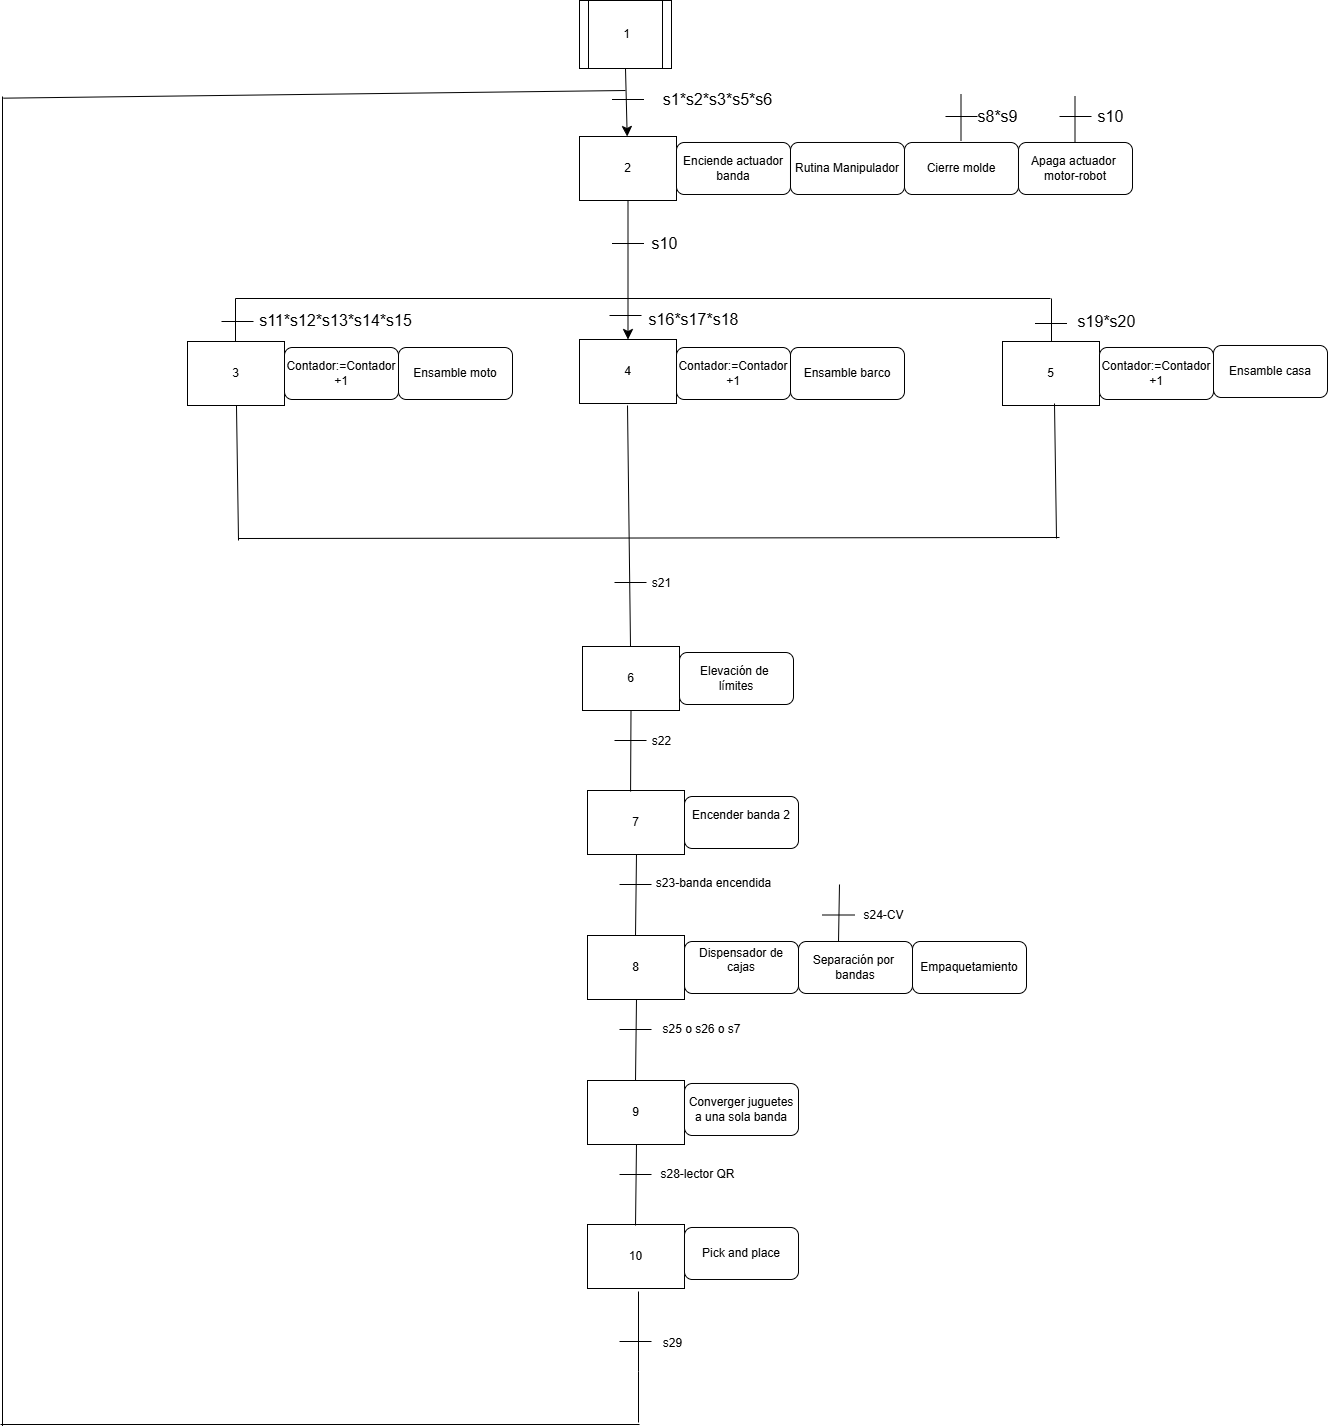

The diagram above was exported from draw.io. Its source (the exported page's mxGraphModel, read from the mxfile embedded in the PNG):
<mxGraphModel dx="3385" dy="1670" grid="0" gridSize="10" guides="1" tooltips="1" connect="1" arrows="1" fold="1" page="0" pageScale="1" pageWidth="827" pageHeight="1169" math="0" shadow="0">
  <root>
    <mxCell id="0" />
    <mxCell id="1" parent="0" />
    <mxCell id="kA1zZRthYYEZTJrhDJfg-10" style="edgeStyle=none;curved=1;rounded=0;orthogonalLoop=1;jettySize=auto;html=1;exitX=0.5;exitY=1;exitDx=0;exitDy=0;fontSize=12;startSize=8;endSize=8;" parent="1" source="kA1zZRthYYEZTJrhDJfg-1" target="kA1zZRthYYEZTJrhDJfg-6" edge="1">
      <mxGeometry relative="1" as="geometry" />
    </mxCell>
    <mxCell id="kA1zZRthYYEZTJrhDJfg-1" value="1" style="shape=process;whiteSpace=wrap;html=1;backgroundOutline=1;" parent="1" vertex="1">
      <mxGeometry x="47" y="-103" width="92" height="68" as="geometry" />
    </mxCell>
    <mxCell id="kA1zZRthYYEZTJrhDJfg-6" value="2" style="rounded=0;whiteSpace=wrap;html=1;" parent="1" vertex="1">
      <mxGeometry x="47" y="33" width="97" height="64" as="geometry" />
    </mxCell>
    <mxCell id="kA1zZRthYYEZTJrhDJfg-7" value="4" style="rounded=0;whiteSpace=wrap;html=1;" parent="1" vertex="1">
      <mxGeometry x="47" y="236" width="97" height="64" as="geometry" />
    </mxCell>
    <mxCell id="kA1zZRthYYEZTJrhDJfg-13" value="" style="endArrow=none;html=1;rounded=0;fontSize=12;startSize=8;endSize=8;curved=1;" parent="1" edge="1">
      <mxGeometry width="50" height="50" relative="1" as="geometry">
        <mxPoint x="79.5" y="-4" as="sourcePoint" />
        <mxPoint x="111.5" y="-4" as="targetPoint" />
      </mxGeometry>
    </mxCell>
    <mxCell id="kA1zZRthYYEZTJrhDJfg-14" value="s1*s2*s3*s5*s6" style="text;html=1;align=center;verticalAlign=middle;resizable=0;points=[];autosize=1;strokeColor=none;fillColor=none;fontSize=16;" parent="1" vertex="1">
      <mxGeometry x="121" y="-20" width="127" height="31" as="geometry" />
    </mxCell>
    <mxCell id="kA1zZRthYYEZTJrhDJfg-15" value="Enciende actuador banda" style="rounded=1;whiteSpace=wrap;html=1;" parent="1" vertex="1">
      <mxGeometry x="144" y="39" width="114" height="52" as="geometry" />
    </mxCell>
    <mxCell id="kA1zZRthYYEZTJrhDJfg-16" value="Rutina Manipulador" style="rounded=1;whiteSpace=wrap;html=1;" parent="1" vertex="1">
      <mxGeometry x="258" y="39" width="114" height="52" as="geometry" />
    </mxCell>
    <mxCell id="kA1zZRthYYEZTJrhDJfg-17" value="Cierre molde" style="rounded=1;whiteSpace=wrap;html=1;" parent="1" vertex="1">
      <mxGeometry x="372" y="39" width="114" height="52" as="geometry" />
    </mxCell>
    <mxCell id="kA1zZRthYYEZTJrhDJfg-18" value="Apaga actuador&amp;nbsp;&lt;div&gt;motor-robot&lt;/div&gt;" style="rounded=1;whiteSpace=wrap;html=1;" parent="1" vertex="1">
      <mxGeometry x="486" y="39" width="114" height="52" as="geometry" />
    </mxCell>
    <mxCell id="kA1zZRthYYEZTJrhDJfg-19" value="" style="endArrow=none;html=1;rounded=0;fontSize=12;startSize=8;endSize=8;curved=1;" parent="1" edge="1">
      <mxGeometry width="50" height="50" relative="1" as="geometry">
        <mxPoint x="428.5" y="37" as="sourcePoint" />
        <mxPoint x="428.5" y="-9" as="targetPoint" />
      </mxGeometry>
    </mxCell>
    <mxCell id="kA1zZRthYYEZTJrhDJfg-20" value="" style="endArrow=none;html=1;rounded=0;fontSize=12;startSize=8;endSize=8;curved=1;" parent="1" edge="1">
      <mxGeometry width="50" height="50" relative="1" as="geometry">
        <mxPoint x="542.5" y="39" as="sourcePoint" />
        <mxPoint x="542.5" y="-7" as="targetPoint" />
      </mxGeometry>
    </mxCell>
    <mxCell id="kA1zZRthYYEZTJrhDJfg-22" value="" style="endArrow=none;html=1;rounded=0;fontSize=12;startSize=8;endSize=8;curved=1;" parent="1" edge="1">
      <mxGeometry width="50" height="50" relative="1" as="geometry">
        <mxPoint x="413" y="13" as="sourcePoint" />
        <mxPoint x="445" y="13" as="targetPoint" />
      </mxGeometry>
    </mxCell>
    <mxCell id="kA1zZRthYYEZTJrhDJfg-24" value="" style="endArrow=none;html=1;rounded=0;fontSize=12;startSize=8;endSize=8;curved=1;" parent="1" edge="1">
      <mxGeometry width="50" height="50" relative="1" as="geometry">
        <mxPoint x="527" y="13" as="sourcePoint" />
        <mxPoint x="559" y="13" as="targetPoint" />
      </mxGeometry>
    </mxCell>
    <mxCell id="kA1zZRthYYEZTJrhDJfg-25" value="s8*s9" style="text;html=1;align=center;verticalAlign=middle;resizable=0;points=[];autosize=1;strokeColor=none;fillColor=none;fontSize=16;" parent="1" vertex="1">
      <mxGeometry x="436" y="-3" width="58" height="31" as="geometry" />
    </mxCell>
    <mxCell id="kA1zZRthYYEZTJrhDJfg-26" value="s10" style="text;html=1;align=center;verticalAlign=middle;resizable=0;points=[];autosize=1;strokeColor=none;fillColor=none;fontSize=16;" parent="1" vertex="1">
      <mxGeometry x="556" y="-3" width="44" height="31" as="geometry" />
    </mxCell>
    <mxCell id="kA1zZRthYYEZTJrhDJfg-27" style="edgeStyle=none;curved=1;rounded=0;orthogonalLoop=1;jettySize=auto;html=1;exitX=0.5;exitY=1;exitDx=0;exitDy=0;fontSize=12;startSize=8;endSize=8;" parent="1" source="kA1zZRthYYEZTJrhDJfg-6" target="kA1zZRthYYEZTJrhDJfg-7" edge="1">
      <mxGeometry relative="1" as="geometry">
        <mxPoint x="96" y="183" as="targetPoint" />
      </mxGeometry>
    </mxCell>
    <mxCell id="kA1zZRthYYEZTJrhDJfg-28" value="" style="endArrow=none;html=1;rounded=0;fontSize=12;startSize=8;endSize=8;curved=1;" parent="1" edge="1">
      <mxGeometry width="50" height="50" relative="1" as="geometry">
        <mxPoint x="79.5" y="140" as="sourcePoint" />
        <mxPoint x="111.5" y="140" as="targetPoint" />
      </mxGeometry>
    </mxCell>
    <mxCell id="kA1zZRthYYEZTJrhDJfg-29" value="s10&lt;div&gt;&lt;br&gt;&lt;/div&gt;" style="text;html=1;align=center;verticalAlign=middle;resizable=0;points=[];autosize=1;strokeColor=none;fillColor=none;fontSize=16;" parent="1" vertex="1">
      <mxGeometry x="110" y="125" width="44" height="50" as="geometry" />
    </mxCell>
    <mxCell id="kA1zZRthYYEZTJrhDJfg-31" value="" style="endArrow=none;html=1;rounded=0;fontSize=12;startSize=8;endSize=8;curved=1;" parent="1" edge="1">
      <mxGeometry width="50" height="50" relative="1" as="geometry">
        <mxPoint x="-297" y="195" as="sourcePoint" />
        <mxPoint x="518" y="195" as="targetPoint" />
      </mxGeometry>
    </mxCell>
    <mxCell id="kA1zZRthYYEZTJrhDJfg-35" value="" style="endArrow=none;html=1;rounded=0;fontSize=12;startSize=8;endSize=8;curved=1;" parent="1" edge="1">
      <mxGeometry width="50" height="50" relative="1" as="geometry">
        <mxPoint x="-297" y="238" as="sourcePoint" />
        <mxPoint x="-297" y="195" as="targetPoint" />
      </mxGeometry>
    </mxCell>
    <mxCell id="kA1zZRthYYEZTJrhDJfg-36" value="" style="endArrow=none;html=1;rounded=0;fontSize=12;startSize=8;endSize=8;curved=1;" parent="1" edge="1">
      <mxGeometry width="50" height="50" relative="1" as="geometry">
        <mxPoint x="519" y="238" as="sourcePoint" />
        <mxPoint x="519" y="195" as="targetPoint" />
      </mxGeometry>
    </mxCell>
    <mxCell id="kA1zZRthYYEZTJrhDJfg-37" value="3" style="rounded=0;whiteSpace=wrap;html=1;" parent="1" vertex="1">
      <mxGeometry x="-345" y="238" width="97" height="64" as="geometry" />
    </mxCell>
    <mxCell id="kA1zZRthYYEZTJrhDJfg-38" value="5" style="rounded=0;whiteSpace=wrap;html=1;" parent="1" vertex="1">
      <mxGeometry x="470" y="238" width="97" height="64" as="geometry" />
    </mxCell>
    <mxCell id="kA1zZRthYYEZTJrhDJfg-39" value="Contador:=Contador&lt;div&gt;+1&lt;/div&gt;" style="rounded=1;whiteSpace=wrap;html=1;" parent="1" vertex="1">
      <mxGeometry x="-248" y="244" width="114" height="52" as="geometry" />
    </mxCell>
    <mxCell id="kA1zZRthYYEZTJrhDJfg-40" value="Ensamble barco" style="rounded=1;whiteSpace=wrap;html=1;" parent="1" vertex="1">
      <mxGeometry x="258" y="244" width="114" height="52" as="geometry" />
    </mxCell>
    <mxCell id="kA1zZRthYYEZTJrhDJfg-41" value="Ensamble casa" style="rounded=1;whiteSpace=wrap;html=1;" parent="1" vertex="1">
      <mxGeometry x="681" y="242" width="114" height="52" as="geometry" />
    </mxCell>
    <mxCell id="kA1zZRthYYEZTJrhDJfg-42" value="" style="endArrow=none;html=1;rounded=0;fontSize=12;startSize=8;endSize=8;curved=1;" parent="1" edge="1">
      <mxGeometry width="50" height="50" relative="1" as="geometry">
        <mxPoint x="-294" y="435" as="sourcePoint" />
        <mxPoint x="527" y="434" as="targetPoint" />
      </mxGeometry>
    </mxCell>
    <mxCell id="kA1zZRthYYEZTJrhDJfg-44" value="" style="endArrow=none;html=1;rounded=0;fontSize=12;startSize=8;endSize=8;curved=1;" parent="1" target="kA1zZRthYYEZTJrhDJfg-37" edge="1">
      <mxGeometry width="50" height="50" relative="1" as="geometry">
        <mxPoint x="-294" y="437" as="sourcePoint" />
        <mxPoint x="-294" y="384" as="targetPoint" />
      </mxGeometry>
    </mxCell>
    <mxCell id="kA1zZRthYYEZTJrhDJfg-45" value="" style="endArrow=none;html=1;rounded=0;fontSize=12;startSize=8;endSize=8;curved=1;" parent="1" edge="1">
      <mxGeometry width="50" height="50" relative="1" as="geometry">
        <mxPoint x="98" y="543" as="sourcePoint" />
        <mxPoint x="95" y="302" as="targetPoint" />
      </mxGeometry>
    </mxCell>
    <mxCell id="kA1zZRthYYEZTJrhDJfg-46" value="" style="endArrow=none;html=1;rounded=0;fontSize=12;startSize=8;endSize=8;curved=1;" parent="1" edge="1">
      <mxGeometry width="50" height="50" relative="1" as="geometry">
        <mxPoint x="524" y="435" as="sourcePoint" />
        <mxPoint x="522" y="300" as="targetPoint" />
      </mxGeometry>
    </mxCell>
    <mxCell id="kA1zZRthYYEZTJrhDJfg-47" value="" style="endArrow=none;html=1;rounded=0;fontSize=12;startSize=8;endSize=8;curved=1;" parent="1" edge="1">
      <mxGeometry width="50" height="50" relative="1" as="geometry">
        <mxPoint x="77" y="212" as="sourcePoint" />
        <mxPoint x="109" y="212" as="targetPoint" />
      </mxGeometry>
    </mxCell>
    <mxCell id="kA1zZRthYYEZTJrhDJfg-48" value="" style="endArrow=none;html=1;rounded=0;fontSize=12;startSize=8;endSize=8;curved=1;" parent="1" edge="1">
      <mxGeometry width="50" height="50" relative="1" as="geometry">
        <mxPoint x="502.5" y="220" as="sourcePoint" />
        <mxPoint x="534.5" y="220" as="targetPoint" />
      </mxGeometry>
    </mxCell>
    <mxCell id="kA1zZRthYYEZTJrhDJfg-49" value="" style="endArrow=none;html=1;rounded=0;fontSize=12;startSize=8;endSize=8;curved=1;" parent="1" edge="1">
      <mxGeometry width="50" height="50" relative="1" as="geometry">
        <mxPoint x="-311" y="218" as="sourcePoint" />
        <mxPoint x="-279" y="218" as="targetPoint" />
      </mxGeometry>
    </mxCell>
    <mxCell id="kA1zZRthYYEZTJrhDJfg-51" value="s11*s12*s13*s14*s15&lt;div&gt;&lt;br&gt;&lt;/div&gt;" style="text;html=1;align=center;verticalAlign=middle;resizable=0;points=[];autosize=1;strokeColor=none;fillColor=none;fontSize=16;" parent="1" vertex="1">
      <mxGeometry x="-283" y="202" width="171" height="50" as="geometry" />
    </mxCell>
    <mxCell id="kA1zZRthYYEZTJrhDJfg-53" value="s16*s17*s18" style="text;html=1;align=center;verticalAlign=middle;resizable=0;points=[];autosize=1;strokeColor=none;fillColor=none;fontSize=16;" parent="1" vertex="1">
      <mxGeometry x="107" y="200" width="108" height="31" as="geometry" />
    </mxCell>
    <mxCell id="kA1zZRthYYEZTJrhDJfg-54" value="" style="endArrow=none;html=1;rounded=0;fontSize=12;startSize=8;endSize=8;curved=1;" parent="1" edge="1">
      <mxGeometry width="50" height="50" relative="1" as="geometry">
        <mxPoint x="82" y="479" as="sourcePoint" />
        <mxPoint x="114" y="479" as="targetPoint" />
      </mxGeometry>
    </mxCell>
    <mxCell id="kA1zZRthYYEZTJrhDJfg-55" value="s19*s20" style="text;html=1;align=center;verticalAlign=middle;resizable=0;points=[];autosize=1;strokeColor=none;fillColor=none;fontSize=16;" parent="1" vertex="1">
      <mxGeometry x="536" y="202" width="76" height="31" as="geometry" />
    </mxCell>
    <mxCell id="AHW6eDkfj2Qgrtjn53hn-1" value="Ensamble moto" style="rounded=1;whiteSpace=wrap;html=1;" parent="1" vertex="1">
      <mxGeometry x="-134" y="244" width="114" height="52" as="geometry" />
    </mxCell>
    <mxCell id="AHW6eDkfj2Qgrtjn53hn-2" value="Contador:=Contador&lt;div&gt;+1&lt;/div&gt;" style="rounded=1;whiteSpace=wrap;html=1;" parent="1" vertex="1">
      <mxGeometry x="144" y="244" width="114" height="52" as="geometry" />
    </mxCell>
    <mxCell id="AHW6eDkfj2Qgrtjn53hn-3" value="Contador:=Contador&lt;div&gt;+1&lt;/div&gt;" style="rounded=1;whiteSpace=wrap;html=1;" parent="1" vertex="1">
      <mxGeometry x="567" y="244" width="114" height="52" as="geometry" />
    </mxCell>
    <mxCell id="AHW6eDkfj2Qgrtjn53hn-4" value="s21" style="text;html=1;align=center;verticalAlign=middle;resizable=0;points=[];autosize=1;strokeColor=none;fillColor=none;" parent="1" vertex="1">
      <mxGeometry x="110" y="467" width="37" height="26" as="geometry" />
    </mxCell>
    <mxCell id="AHW6eDkfj2Qgrtjn53hn-5" value="6" style="rounded=0;whiteSpace=wrap;html=1;" parent="1" vertex="1">
      <mxGeometry x="50" y="543" width="97" height="64" as="geometry" />
    </mxCell>
    <mxCell id="AHW6eDkfj2Qgrtjn53hn-6" value="Elevación de&amp;nbsp;&lt;div&gt;límites&lt;/div&gt;" style="rounded=1;whiteSpace=wrap;html=1;" parent="1" vertex="1">
      <mxGeometry x="147" y="549" width="114" height="52" as="geometry" />
    </mxCell>
    <mxCell id="AHW6eDkfj2Qgrtjn53hn-8" value="7" style="rounded=0;whiteSpace=wrap;html=1;" parent="1" vertex="1">
      <mxGeometry x="55" y="687" width="97" height="64" as="geometry" />
    </mxCell>
    <mxCell id="AHW6eDkfj2Qgrtjn53hn-9" value="Encender banda 2&lt;div&gt;&lt;br&gt;&lt;/div&gt;" style="rounded=1;whiteSpace=wrap;html=1;" parent="1" vertex="1">
      <mxGeometry x="152" y="693" width="114" height="52" as="geometry" />
    </mxCell>
    <mxCell id="AHW6eDkfj2Qgrtjn53hn-11" value="" style="endArrow=none;html=1;rounded=0;exitX=0.444;exitY=0.016;exitDx=0;exitDy=0;exitPerimeter=0;entryX=0.5;entryY=1;entryDx=0;entryDy=0;" parent="1" source="AHW6eDkfj2Qgrtjn53hn-8" target="AHW6eDkfj2Qgrtjn53hn-5" edge="1">
      <mxGeometry width="50" height="50" relative="1" as="geometry">
        <mxPoint x="98.02" y="680" as="sourcePoint" />
        <mxPoint x="98.02" y="613" as="targetPoint" />
      </mxGeometry>
    </mxCell>
    <mxCell id="AHW6eDkfj2Qgrtjn53hn-13" value="" style="endArrow=none;html=1;rounded=0;fontSize=12;startSize=8;endSize=8;curved=1;" parent="1" edge="1">
      <mxGeometry width="50" height="50" relative="1" as="geometry">
        <mxPoint x="82" y="637" as="sourcePoint" />
        <mxPoint x="114" y="637" as="targetPoint" />
      </mxGeometry>
    </mxCell>
    <mxCell id="AHW6eDkfj2Qgrtjn53hn-14" value="s22" style="text;html=1;align=center;verticalAlign=middle;resizable=0;points=[];autosize=1;strokeColor=none;fillColor=none;" parent="1" vertex="1">
      <mxGeometry x="110" y="625" width="37" height="26" as="geometry" />
    </mxCell>
    <mxCell id="AHW6eDkfj2Qgrtjn53hn-15" value="8" style="rounded=0;whiteSpace=wrap;html=1;" parent="1" vertex="1">
      <mxGeometry x="55" y="832" width="97" height="64" as="geometry" />
    </mxCell>
    <mxCell id="AHW6eDkfj2Qgrtjn53hn-17" value="" style="endArrow=none;html=1;rounded=0;exitX=0.444;exitY=0.016;exitDx=0;exitDy=0;exitPerimeter=0;entryX=0.5;entryY=1;entryDx=0;entryDy=0;" parent="1" edge="1">
      <mxGeometry width="50" height="50" relative="1" as="geometry">
        <mxPoint x="103" y="832" as="sourcePoint" />
        <mxPoint x="104" y="751" as="targetPoint" />
      </mxGeometry>
    </mxCell>
    <mxCell id="AHW6eDkfj2Qgrtjn53hn-18" value="" style="endArrow=none;html=1;rounded=0;fontSize=12;startSize=8;endSize=8;curved=1;" parent="1" edge="1">
      <mxGeometry width="50" height="50" relative="1" as="geometry">
        <mxPoint x="87" y="781" as="sourcePoint" />
        <mxPoint x="119" y="781" as="targetPoint" />
      </mxGeometry>
    </mxCell>
    <mxCell id="AHW6eDkfj2Qgrtjn53hn-19" value="s23-banda encendida" style="text;html=1;align=center;verticalAlign=middle;resizable=0;points=[];autosize=1;strokeColor=none;fillColor=none;" parent="1" vertex="1">
      <mxGeometry x="115" y="767" width="133" height="26" as="geometry" />
    </mxCell>
    <mxCell id="AHW6eDkfj2Qgrtjn53hn-20" value="Dispensador de cajas&lt;br&gt;&lt;div&gt;&lt;br&gt;&lt;/div&gt;" style="rounded=1;whiteSpace=wrap;html=1;" parent="1" vertex="1">
      <mxGeometry x="152" y="838" width="114" height="52" as="geometry" />
    </mxCell>
    <mxCell id="AHW6eDkfj2Qgrtjn53hn-21" value="Separación por&amp;nbsp; bandas" style="rounded=1;whiteSpace=wrap;html=1;" parent="1" vertex="1">
      <mxGeometry x="266" y="838" width="114" height="52" as="geometry" />
    </mxCell>
    <mxCell id="AHW6eDkfj2Qgrtjn53hn-22" value="&lt;div&gt;Empaquetamiento&lt;/div&gt;" style="rounded=1;whiteSpace=wrap;html=1;" parent="1" vertex="1">
      <mxGeometry x="380" y="838" width="114" height="52" as="geometry" />
    </mxCell>
    <mxCell id="AHW6eDkfj2Qgrtjn53hn-26" value="" style="endArrow=none;html=1;rounded=0;fontSize=12;startSize=8;endSize=8;curved=1;" parent="1" edge="1">
      <mxGeometry width="50" height="50" relative="1" as="geometry">
        <mxPoint x="290" y="811.5" as="sourcePoint" />
        <mxPoint x="322" y="811.5" as="targetPoint" />
      </mxGeometry>
    </mxCell>
    <mxCell id="AHW6eDkfj2Qgrtjn53hn-27" value="s24-CV" style="text;html=1;align=center;verticalAlign=middle;resizable=0;points=[];autosize=1;strokeColor=none;fillColor=none;" parent="1" vertex="1">
      <mxGeometry x="322" y="799" width="58" height="26" as="geometry" />
    </mxCell>
    <mxCell id="AHW6eDkfj2Qgrtjn53hn-28" value="" style="endArrow=none;html=1;rounded=0;exitX=0.444;exitY=0.016;exitDx=0;exitDy=0;exitPerimeter=0;" parent="1" edge="1">
      <mxGeometry width="50" height="50" relative="1" as="geometry">
        <mxPoint x="306" y="838" as="sourcePoint" />
        <mxPoint x="307" y="781" as="targetPoint" />
      </mxGeometry>
    </mxCell>
    <mxCell id="AHW6eDkfj2Qgrtjn53hn-29" value="9" style="rounded=0;whiteSpace=wrap;html=1;" parent="1" vertex="1">
      <mxGeometry x="55" y="977" width="97" height="64" as="geometry" />
    </mxCell>
    <mxCell id="AHW6eDkfj2Qgrtjn53hn-30" value="" style="endArrow=none;html=1;rounded=0;exitX=0.444;exitY=0.016;exitDx=0;exitDy=0;exitPerimeter=0;entryX=0.5;entryY=1;entryDx=0;entryDy=0;" parent="1" edge="1">
      <mxGeometry width="50" height="50" relative="1" as="geometry">
        <mxPoint x="103" y="977" as="sourcePoint" />
        <mxPoint x="104" y="896" as="targetPoint" />
      </mxGeometry>
    </mxCell>
    <mxCell id="AHW6eDkfj2Qgrtjn53hn-31" value="" style="endArrow=none;html=1;rounded=0;fontSize=12;startSize=8;endSize=8;curved=1;" parent="1" edge="1">
      <mxGeometry width="50" height="50" relative="1" as="geometry">
        <mxPoint x="87" y="926" as="sourcePoint" />
        <mxPoint x="119" y="926" as="targetPoint" />
      </mxGeometry>
    </mxCell>
    <mxCell id="AHW6eDkfj2Qgrtjn53hn-33" value="s25 o s26 o s7" style="text;html=1;align=center;verticalAlign=middle;resizable=0;points=[];autosize=1;strokeColor=none;fillColor=none;" parent="1" vertex="1">
      <mxGeometry x="121" y="913" width="96" height="26" as="geometry" />
    </mxCell>
    <mxCell id="AHW6eDkfj2Qgrtjn53hn-34" value="&lt;div&gt;Converger juguetes a una sola banda&lt;/div&gt;" style="rounded=1;whiteSpace=wrap;html=1;" parent="1" vertex="1">
      <mxGeometry x="152" y="980" width="114" height="52" as="geometry" />
    </mxCell>
    <mxCell id="AHW6eDkfj2Qgrtjn53hn-35" value="10" style="rounded=0;whiteSpace=wrap;html=1;" parent="1" vertex="1">
      <mxGeometry x="55" y="1121" width="97" height="64" as="geometry" />
    </mxCell>
    <mxCell id="AHW6eDkfj2Qgrtjn53hn-36" value="" style="endArrow=none;html=1;rounded=0;exitX=0.444;exitY=0.016;exitDx=0;exitDy=0;exitPerimeter=0;entryX=0.5;entryY=1;entryDx=0;entryDy=0;" parent="1" edge="1">
      <mxGeometry width="50" height="50" relative="1" as="geometry">
        <mxPoint x="103" y="1122" as="sourcePoint" />
        <mxPoint x="104" y="1041" as="targetPoint" />
      </mxGeometry>
    </mxCell>
    <mxCell id="AHW6eDkfj2Qgrtjn53hn-37" value="" style="endArrow=none;html=1;rounded=0;fontSize=12;startSize=8;endSize=8;curved=1;" parent="1" edge="1">
      <mxGeometry width="50" height="50" relative="1" as="geometry">
        <mxPoint x="87" y="1071" as="sourcePoint" />
        <mxPoint x="119" y="1071" as="targetPoint" />
      </mxGeometry>
    </mxCell>
    <mxCell id="AHW6eDkfj2Qgrtjn53hn-38" value="s28-lector QR" style="text;html=1;align=center;verticalAlign=middle;resizable=0;points=[];autosize=1;strokeColor=none;fillColor=none;" parent="1" vertex="1">
      <mxGeometry x="119" y="1058" width="92" height="26" as="geometry" />
    </mxCell>
    <mxCell id="AHW6eDkfj2Qgrtjn53hn-40" value="Pick and place" style="rounded=1;whiteSpace=wrap;html=1;" parent="1" vertex="1">
      <mxGeometry x="152" y="1124" width="114" height="52" as="geometry" />
    </mxCell>
    <mxCell id="AHW6eDkfj2Qgrtjn53hn-43" value="" style="endArrow=none;html=1;rounded=0;" parent="1" edge="1">
      <mxGeometry width="50" height="50" relative="1" as="geometry">
        <mxPoint x="106" y="1319" as="sourcePoint" />
        <mxPoint x="106" y="1188" as="targetPoint" />
        <Array as="points">
          <mxPoint x="106" y="1268" />
        </Array>
      </mxGeometry>
    </mxCell>
    <mxCell id="AHW6eDkfj2Qgrtjn53hn-44" value="" style="endArrow=none;html=1;rounded=0;" parent="1" edge="1">
      <mxGeometry width="50" height="50" relative="1" as="geometry">
        <mxPoint x="-532" y="1321" as="sourcePoint" />
        <mxPoint x="107" y="1321" as="targetPoint" />
      </mxGeometry>
    </mxCell>
    <mxCell id="AHW6eDkfj2Qgrtjn53hn-45" value="" style="endArrow=none;html=1;rounded=0;" parent="1" edge="1">
      <mxGeometry width="50" height="50" relative="1" as="geometry">
        <mxPoint x="-530" y="-7" as="sourcePoint" />
        <mxPoint x="-530" y="1322.5" as="targetPoint" />
      </mxGeometry>
    </mxCell>
    <mxCell id="AHW6eDkfj2Qgrtjn53hn-46" value="" style="endArrow=none;html=1;rounded=0;" parent="1" edge="1">
      <mxGeometry width="50" height="50" relative="1" as="geometry">
        <mxPoint x="-529" y="-5.330000000000041" as="sourcePoint" />
        <mxPoint x="93" y="-13" as="targetPoint" />
      </mxGeometry>
    </mxCell>
    <mxCell id="22Z3GsCY5tabhxmAVXv--3" value="" style="endArrow=none;html=1;rounded=0;fontSize=12;startSize=8;endSize=8;curved=1;" parent="1" edge="1">
      <mxGeometry width="50" height="50" relative="1" as="geometry">
        <mxPoint x="87" y="1238" as="sourcePoint" />
        <mxPoint x="119" y="1238" as="targetPoint" />
      </mxGeometry>
    </mxCell>
    <mxCell id="22Z3GsCY5tabhxmAVXv--4" value="s29" style="text;html=1;align=center;verticalAlign=middle;resizable=0;points=[];autosize=1;strokeColor=none;fillColor=none;" parent="1" vertex="1">
      <mxGeometry x="121" y="1227" width="37" height="26" as="geometry" />
    </mxCell>
  </root>
</mxGraphModel>